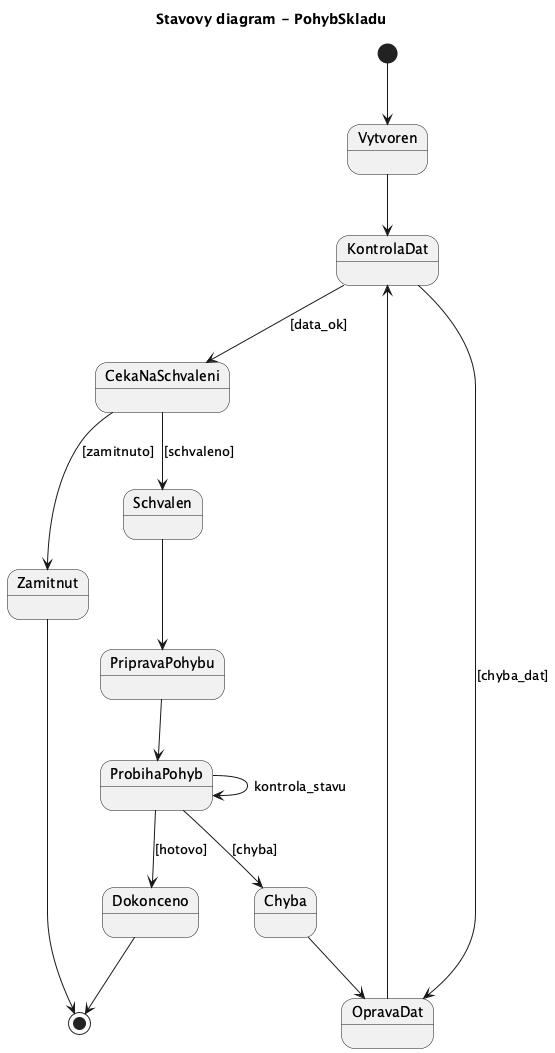

The diagram above was rendered by PlantUML. Its source (embedded in the PNG):
@startuml
title Stavovy diagram - PohybSkladu

[*] --> Vytvoren

Vytvoren --> KontrolaDat

KontrolaDat --> CekaNaSchvaleni : [data_ok]
KontrolaDat --> OpravaDat : [chyba_dat]

OpravaDat --> KontrolaDat

CekaNaSchvaleni --> Schvalen : [schvaleno]
CekaNaSchvaleni --> Zamitnut : [zamitnuto]

Schvalen --> PripravaPohybu
PripravaPohybu --> ProbihaPohyb

ProbihaPohyb --> ProbihaPohyb : kontrola_stavu
ProbihaPohyb --> Dokonceno : [hotovo]
ProbihaPohyb --> Chyba : [chyba]

Chyba --> OpravaDat

Dokonceno --> [*]
Zamitnut --> [*]

@enduml